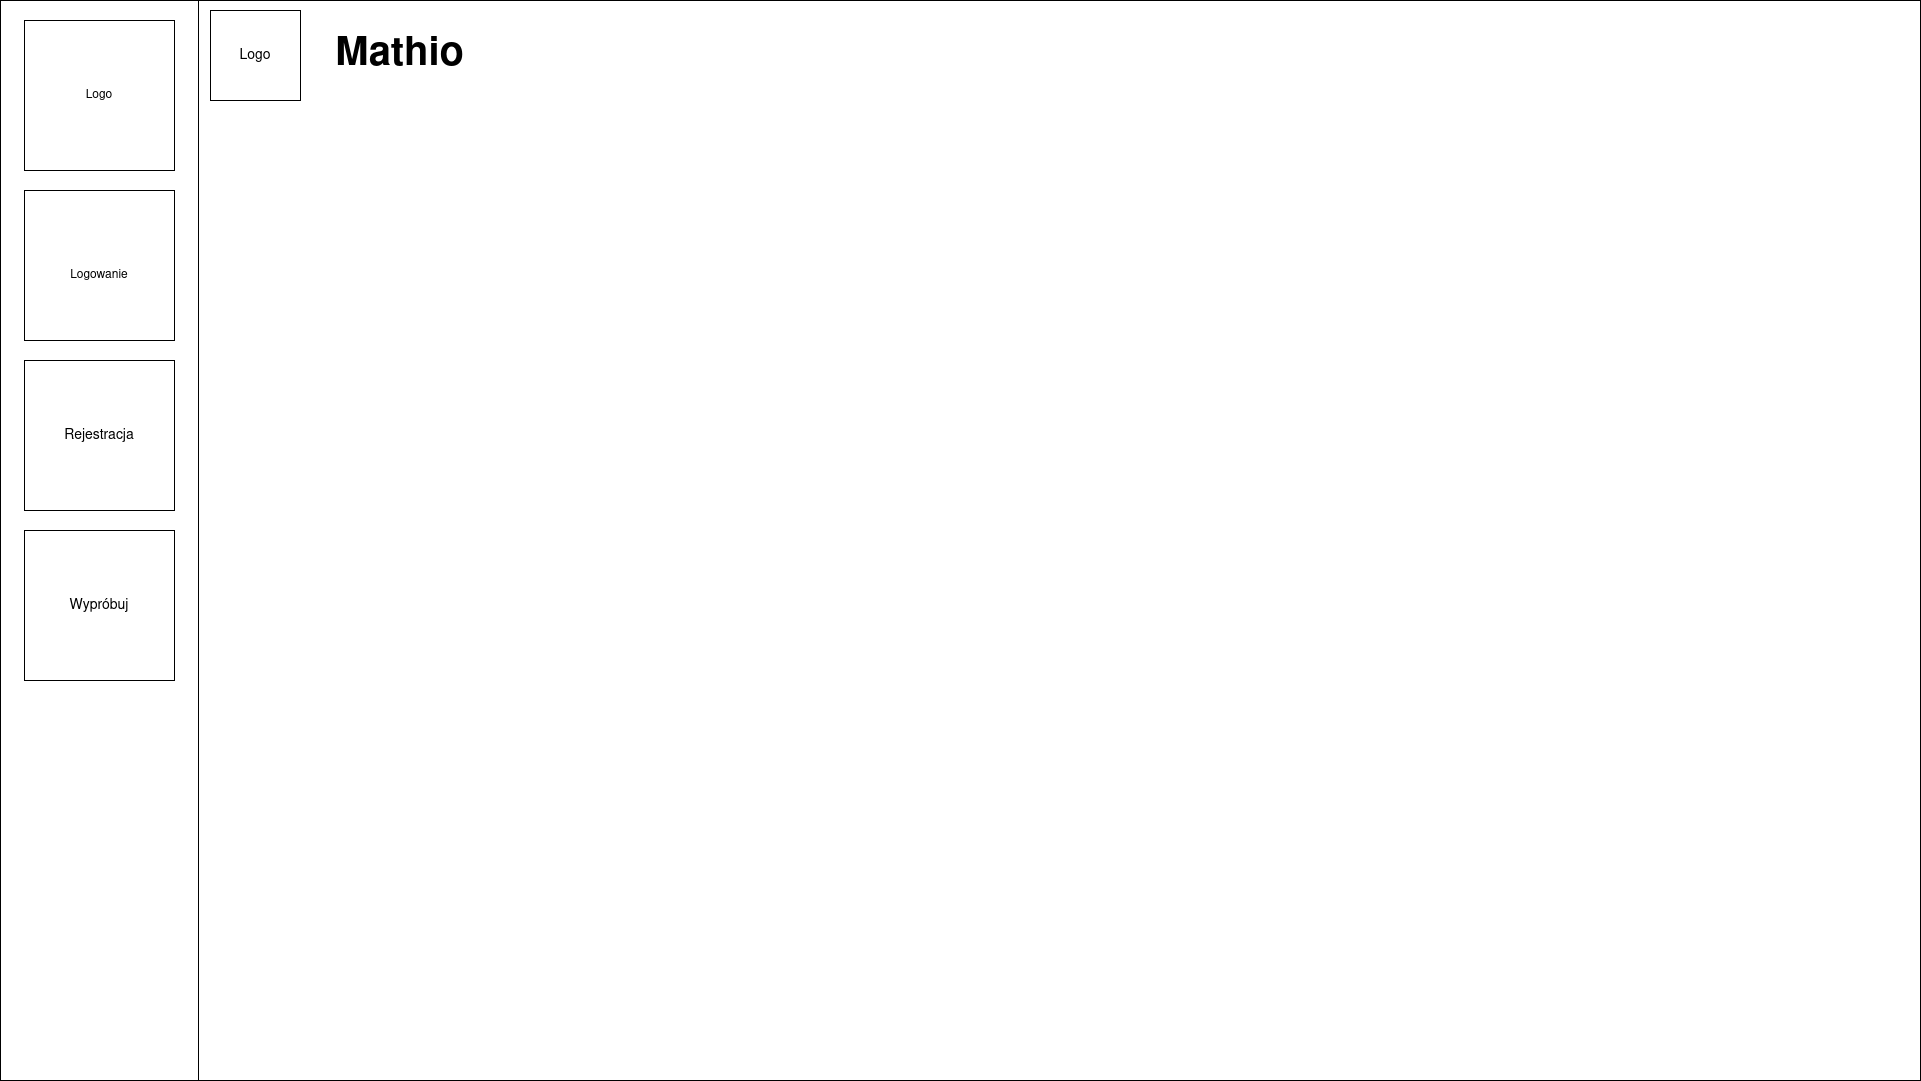

The diagram above was exported from draw.io. Its source (the exported page's mxGraphModel, read from the mxfile embedded in the PNG):
<mxGraphModel dx="1422" dy="756" grid="1" gridSize="10" guides="1" tooltips="1" connect="1" arrows="1" fold="1" page="1" pageScale="1" pageWidth="827" pageHeight="1169" math="0" shadow="0">
  <root>
    <mxCell id="0" />
    <mxCell id="1" parent="0" />
    <mxCell id="ihmDF5Im9KopntdcfjBH-1" value="" style="rounded=0;whiteSpace=wrap;html=1;" parent="1" vertex="1">
      <mxGeometry width="1920" height="1080" as="geometry" />
    </mxCell>
    <mxCell id="ihmDF5Im9KopntdcfjBH-3" value="" style="rounded=0;whiteSpace=wrap;html=1;" parent="1" vertex="1">
      <mxGeometry width="198" height="1080" as="geometry" />
    </mxCell>
    <mxCell id="ihmDF5Im9KopntdcfjBH-4" value="" style="whiteSpace=wrap;html=1;aspect=fixed;" parent="1" vertex="1">
      <mxGeometry x="24" y="20" width="150" height="150" as="geometry" />
    </mxCell>
    <mxCell id="ihmDF5Im9KopntdcfjBH-5" value="Logo" style="text;html=1;strokeColor=none;fillColor=none;align=center;verticalAlign=middle;whiteSpace=wrap;rounded=0;" parent="1" vertex="1">
      <mxGeometry x="69" y="80" width="60" height="30" as="geometry" />
    </mxCell>
    <mxCell id="ihmDF5Im9KopntdcfjBH-6" value="" style="whiteSpace=wrap;html=1;aspect=fixed;" parent="1" vertex="1">
      <mxGeometry x="24" y="190" width="150" height="150" as="geometry" />
    </mxCell>
    <mxCell id="tIf2i9SzFqDhYJGn3I5t-1" value="Logowanie" style="text;html=1;strokeColor=none;fillColor=none;align=center;verticalAlign=middle;whiteSpace=wrap;rounded=0;" parent="1" vertex="1">
      <mxGeometry x="69" y="260" width="60" height="30" as="geometry" />
    </mxCell>
    <mxCell id="tIf2i9SzFqDhYJGn3I5t-2" value="" style="whiteSpace=wrap;html=1;aspect=fixed;" parent="1" vertex="1">
      <mxGeometry x="24" y="360" width="150" height="150" as="geometry" />
    </mxCell>
    <mxCell id="tIf2i9SzFqDhYJGn3I5t-150" value="" style="whiteSpace=wrap;html=1;aspect=fixed;" parent="1" vertex="1">
      <mxGeometry x="24" y="530" width="150" height="150" as="geometry" />
    </mxCell>
    <mxCell id="tIf2i9SzFqDhYJGn3I5t-152" value="Rejestracja" style="text;html=1;strokeColor=none;fillColor=none;align=center;verticalAlign=middle;whiteSpace=wrap;rounded=0;fontSize=14;" parent="1" vertex="1">
      <mxGeometry x="69" y="420" width="60" height="30" as="geometry" />
    </mxCell>
    <mxCell id="tIf2i9SzFqDhYJGn3I5t-153" value="Wypróbuj" style="text;html=1;strokeColor=none;fillColor=none;align=center;verticalAlign=middle;whiteSpace=wrap;rounded=0;fontSize=14;" parent="1" vertex="1">
      <mxGeometry x="69" y="590" width="60" height="30" as="geometry" />
    </mxCell>
    <mxCell id="tIf2i9SzFqDhYJGn3I5t-154" value="&amp;nbsp; &amp;nbsp;Mathio" style="text;html=1;strokeColor=none;fillColor=none;align=left;verticalAlign=middle;whiteSpace=wrap;rounded=0;fontSize=40;fontStyle=1" parent="1" vertex="1">
      <mxGeometry x="300" y="10" width="620" height="90" as="geometry" />
    </mxCell>
    <mxCell id="tIf2i9SzFqDhYJGn3I5t-155" value="Logo" style="whiteSpace=wrap;html=1;aspect=fixed;fontSize=14;fillColor=#FFFFFF;labelBackgroundColor=none;" parent="1" vertex="1">
      <mxGeometry x="210" y="10" width="90" height="90" as="geometry" />
    </mxCell>
  </root>
</mxGraphModel>